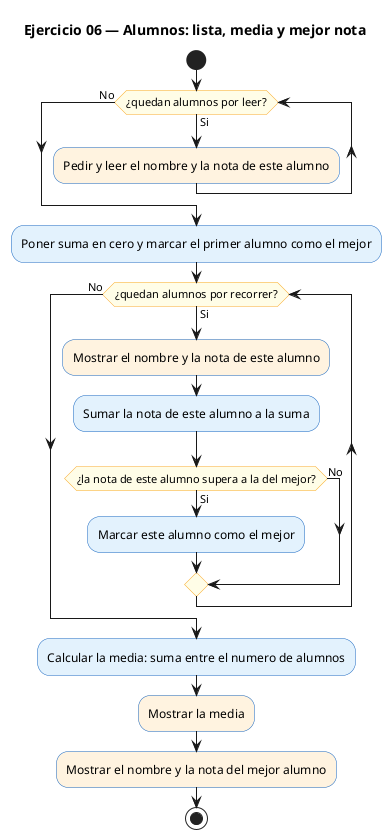

The diagram above was rendered by PlantUML. Its source (embedded in the PNG):
@startuml
' PlantUML (Activity diagram) — Ejercicio 06: alumnos, lista, media y mejor
' Render: java -jar plantuml.jar -tpng ej06_plantuml.puml
title Ejercicio 06 — Alumnos: lista, media y mejor nota

skinparam backgroundColor white
skinparam defaultFontName Helvetica
skinparam ActivityBackgroundColor #E3F2FD
skinparam ActivityBorderColor #1565C0
skinparam ActivityDiamondBackgroundColor #FFFDE7
skinparam ActivityDiamondBorderColor #F9A825
skinparam NoteBackgroundColor #F3E5F5

start
while (¿quedan alumnos por leer?) is (Si)
  #FFF3E0:Pedir y leer el nombre y la nota de este alumno;
endwhile (No)
:Poner suma en cero y marcar el primer alumno como el mejor;
while (¿quedan alumnos por recorrer?) is (Si)
  #FFF3E0:Mostrar el nombre y la nota de este alumno;
  :Sumar la nota de este alumno a la suma;
  if (¿la nota de este alumno supera a la del mejor?) then (Si)
    :Marcar este alumno como el mejor;
  else (No)
  endif
endwhile (No)
:Calcular la media: suma entre el numero de alumnos;
#FFF3E0:Mostrar la media;
#FFF3E0:Mostrar el nombre y la nota del mejor alumno;
stop
@enduml